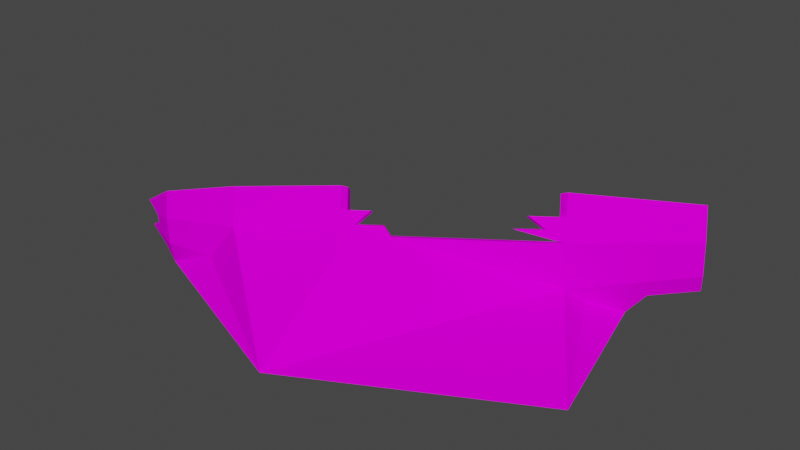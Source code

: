 # Source: spn_boatdmg.blend  (saved by Blender 3.3.6; exported with 4.5.12 LTS)
import bpy
from mathutils import Matrix  # noqa: F401  (used for matrix-valued properties, if any)

bpy.ops.wm.read_factory_settings(use_empty=True)
scene = bpy.context.scene
scene.name = 'Scene'

# ---- collections
col_collection = bpy.data.collections.new('Collection'); scene.collection.children.link(col_collection)

# ---- images (referenced by path relative to the original .blend; pixels are not part of the script)
import os
ASSET_DIR = os.environ.get("B2B_ASSET_DIR", "")  # directory of the original .blend (textures are referenced by path, not embedded)
HERE = os.path.dirname(os.path.abspath(__file__))  # packed textures are extracted next to this script under _unpacked/

def load_image(name, relpath, width, height, colorspace="sRGB"):
    """Load a texture the original file referenced (path relative to the .blend, or extracted next to this script)."""
    p = next((c for c in (os.path.join(HERE, relpath), os.path.join(ASSET_DIR, relpath)) if relpath and os.path.exists(c)), "")
    if p:
        img = bpy.data.images.load(p, check_existing=True)
        img.name = name
    else:  # same state as the original file: an image datablock whose file is absent (Cycles renders it pink)
        img = bpy.data.images.new(name, width, height)
        img.source = "FILE"
        img.filepath = "//" + (relpath or name)
    img.colorspace_settings.name = colorspace
    return img
img_level5_wood_png_001 = load_image('level5_wood.png.001', 'level5_wood.png', 1024, 1024, 'sRGB')
img_level5_sandsurface_png_001 = load_image('level5_sandsurface.png.001', 'level5_sandsurface.png', 1024, 1024, 'sRGB')

# ---- materials (node trees are filled in below, after node groups)
mat_level5_wood = bpy.data.materials.new('level5_wood')
mat_level5_wood.alpha_threshold = 0.0
mat_level5_wood.use_transparent_shadow = False
mat_level5_wood.diffuse_color = (1.0, 1.0, 1.0, 1.0)
mat_level5_wood.roughness = 0.5
mat_level5_sandsurface = bpy.data.materials.new('level5_sandsurface')
mat_level5_sandsurface.alpha_threshold = 0.0
mat_level5_sandsurface.use_transparent_shadow = False
mat_level5_sandsurface.diffuse_color = (1.0, 1.0, 1.0, 1.0)
mat_level5_sandsurface.roughness = 0.5

# ---- material node trees
mat_level5_wood.use_nodes = True; mat_level5_wood.node_tree.nodes.clear()
_N = mat_level5_wood.node_tree.nodes; _L = mat_level5_wood.node_tree.links
n0 = _N.new('ShaderNodeBsdfDiffuse'); n0.name = 'Diffuse BSDF'; n0.location = (0, 0)
n1 = _N.new('ShaderNodeTexImage'); n1.name = 'Image Texture'; n1.location = (0, 0)
n1.image = img_level5_wood_png_001
n2 = _N.new('ShaderNodeOutputMaterial'); n2.name = 'Material Output'; n2.location = (0, 0)
_L.new(n0.outputs[0], n2.inputs[0])
_L.new(n1.outputs[0], n0.inputs[0])
n2.is_active_output = True
mat_level5_sandsurface.use_nodes = True; mat_level5_sandsurface.node_tree.nodes.clear()
_N = mat_level5_sandsurface.node_tree.nodes; _L = mat_level5_sandsurface.node_tree.links
n0 = _N.new('ShaderNodeBsdfDiffuse'); n0.name = 'Diffuse BSDF'; n0.location = (0, 0)
n1 = _N.new('ShaderNodeTexImage'); n1.name = 'Image Texture'; n1.location = (0, 0)
n1.image = img_level5_sandsurface_png_001
n2 = _N.new('ShaderNodeOutputMaterial'); n2.name = 'Material Output'; n2.location = (0, 0)
_L.new(n0.outputs[0], n2.inputs[0])
_L.new(n1.outputs[0], n0.inputs[0])
n2.is_active_output = True

# ---- world
world_world = bpy.data.worlds.new('World'); scene.world = world_world
world_world.use_nodes = True; world_world.node_tree.nodes.clear()
_N = world_world.node_tree.nodes; _L = world_world.node_tree.links
n0 = _N.new('ShaderNodeOutputWorld'); n0.name = 'World Output'; n0.location = (300, 300)
n1 = _N.new('ShaderNodeBackground'); n1.name = 'Background'; n1.location = (10, 300)
n1.inputs[0].default_value = (0.05088, 0.05088, 0.05088, 1.0)
_L.new(n1.outputs[0], n0.inputs[0])
n0.is_active_output = True
world_world.color = (0.05088, 0.05088, 0.05088)
world_world.use_sun_shadow = False
world_world.sun_shadow_jitter_overblur = 0.0

# ---- meshes
me_track8_pmd0_mesh_001 = bpy.data.meshes.new('TRACK8.PMD0.mesh.001')
me_track8_pmd0_mesh_001.from_pydata([(35.49, 29.95, 13.81), (34.1, 31.85, 19.53), (18.65, 16.87, 22.5), (27.55, 22.32, 0.004442), (22.8, 16.04, 3.388), (30.59, 23.99, 3.798), (18.95, 17.87, 0.01598), (19.77, 16.04, 7.329), (17.73, 14.8, 7.246), (16.93, 16.61, 0.008223), (-32.72, -14.57, 4.711), (-46.57, -17.04, 4.617), (-33.3, -13.3, 0.005003), (-48.36, -17.86, 9.726), (-53.56, -16.0, 8.311), (-58.85, -13.63, 8.926), (-49.53, -16.27, 14.53), (-14.45, -6.31, 17.94), (-9.829, -3.498, 18.13), (-11.75, -5.838, 15.58), (-16.32, -5.356, 13.08), (-14.29, -4.118, 13.16), (-15.87, -1.953, 19.75), (-17.91, -3.191, 19.67), (-34.69, -12.24, 18.28), (-16.99, -4.803, 21.08), (-15.4, -5.006, 21.87), (-34.27, -12.98, 18.9), (-13.09, -6.11, 13.49), (-13.81, -4.42, 5.912), (-12.63, -6.304, 5.212), (19.07, 14.1, 19.35), (16.72, 11.66, 17.13), (13.55, 10.74, 19.12), (17.25, 15.11, 14.49), (19.29, 16.34, 14.58), (17.7, 18.51, 21.17), (15.67, 17.27, 21.09), (-14.47, -2.943, 0.008243), (-15.84, -5.658, 5.829), (-16.49, -4.203, 0.008292), (37.45, 30.13, 14.12), (20.09, 12.71, 15.16), (-14.67, -7.542, 5.129), (-15.3, -6.167, 0.007812), (-47.14, -15.8, 0.002233), (-56.37, -15.0, 4.848), (-48.08, -17.98, 4.549), (-51.1, -16.47, 2.731), (-5.591, -2.907, 14.11), (20.57, 12.51, 6.448), (-38.38, -16.42, 4.599), (-32.6, -15.25, 12.04), (15.53, 12.26, 16.66), (12.67, 11.43, 18.45), (18.1, 14.68, 0.0001125), (18.91, 12.92, 6.546), (-13.27, -4.907, 0.007973), (-15.13, -7.348, 13.41), (18.45, 13.11, 14.83), (-48.02, -15.33, 14.58), (-33.11, -14.4, 11.75), (11.13, 9.56, 16.42), (11.98, 8.746, 16.87), (-7.136, -3.002, 15.83), (37.38, 30.91, 4.154), (37.81, 29.98, 7.624), (35.57, 33.67, 7.379), (33.97, 36.47, 4.934), (33.79, 33.18, 7.44), (32.97, 34.61, 6.192), (-14.95, -3.565, 21.17), (-14.0, -4.861, 17.26), (35.43, 30.69, 4.346), (33.93, 36.27, 8.885), (32.22, 35.66, 8.882), (-53.09, -16.17, 6.846), (17.52, 14.39, 18.67), (31.69, 36.32, 12.02), (35.83, 29.81, 7.636), (20.49, 14.35, 14.91), (20.94, 14.16, 6.629), (20.55, 15.02, 3.417), (29.69, 24.65, 3.988), (32.71, 38.4, 7.066), (31.09, 37.63, 7.181), (-6.379, -2.02, 13.78), (-7.863, -2.112, 15.42), (-11.79, -4.524, 15.22), (-57.66, -12.31, 8.603), (-52.85, -14.59, 8.109), (-46.86, -16.92, 9.787), (35.99, 32.13, 20.14), (33.59, 36.61, 12.32), (20.13, 15.94, 0.007663), (-10.12, -2.49, 17.43), (-52.41, -14.77, 6.709), (26.55, 22.86, 0.002732), (-50.27, -15.16, 2.778), (-48.64, -16.76, 0.006593), (-49.27, -14.95, 0.003543), (29.93, 43.0, 6.761), (29.65, 43.21, 10.49), (28.02, 42.48, 10.28), (-55.39, -13.59, 4.862), (28.37, 42.13, 6.919), (18.13, 15.39, 23.24), (16.59, 15.66, 22.5), (-8.827, -32.47, 0.002553), (35.28, -8.919, 0.002553)], [], [(0, 2, 1), (3, 5, 4), (6, 9, 8, 7), (10, 12, 11), (13, 16, 15, 14), (17, 19, 18), (20, 23, 22, 21), (24, 27, 26, 25), (28, 30, 29, 21), (31, 33, 32), (34, 37, 36, 35), (38, 40, 39, 29), (41, 31, 42), (40, 44, 43, 39), (11, 12, 45), (46, 48, 47), (49, 50, 42), (51, 52, 13, 47), (53, 32, 33, 54), (55, 57, 30, 56), (43, 58, 20, 39), (56, 59, 34, 8), (24, 60, 16, 27), (61, 25, 58), (59, 42, 63, 62), (39, 20, 21, 29), (49, 64, 19), (65, 68, 67, 66), (68, 70, 69, 67), (26, 17, 72, 71), (73, 68, 65), (31, 32, 42), (59, 62, 53), (66, 67, 74, 41), (69, 75, 74, 67), (14, 76, 13), (59, 53, 77), (78, 75, 0), (0, 75, 69, 79), (61, 24, 25), (80, 2, 0), (81, 83, 82), (75, 85, 84, 74), (77, 53, 54), (81, 79, 73, 83), (50, 4, 5), (59, 56, 30, 86), (87, 86, 28, 88), (60, 91, 90, 89), (64, 49, 86, 87), (73, 70, 68), (72, 88, 28), (92, 41, 93), (81, 82, 94, 6, 7), (41, 74, 93), (59, 77, 37, 34), (65, 5, 83, 73), (19, 88, 95, 18), (91, 11, 96), (44, 12, 10), (5, 3, 97, 83), (98, 100, 99), (80, 81, 7, 35), (52, 27, 13), (93, 74, 84, 101), (99, 51, 47), (102, 103, 1, 92), (9, 55, 56, 8), (104, 98, 48, 46), (96, 104, 46, 76), (11, 98, 96), (22, 72, 28, 21), (42, 50, 41), (80, 0, 79), (92, 93, 102), (103, 78, 1), (78, 105, 85, 75), (93, 101, 105, 78), (101, 84, 85, 105), (93, 78, 103, 102), (48, 99, 47), (11, 45, 100, 98), (80, 79, 81), (32, 53, 62, 63), (47, 13, 76), (79, 69, 70, 73), (30, 57, 38, 29), (10, 58, 43), (1, 78, 0), (104, 96, 98), (2, 80, 35, 36), (71, 72, 22), (91, 96, 90), (86, 30, 28), (98, 99, 48), (50, 5, 65, 66), (44, 10, 43), (8, 34, 35, 7), (58, 25, 23, 20), (24, 91, 60), (37, 107, 106, 2, 36), (89, 90, 14, 15), (59, 86, 49, 42), (41, 50, 66), (82, 83, 97, 94), (37, 77, 107), (90, 96, 76, 14), (47, 76, 46), (106, 92, 1, 2), (60, 89, 15, 16), (106, 31, 92), (77, 31, 106, 107), (92, 31, 41), (17, 18, 95, 72), (19, 64, 87, 88), (42, 32, 63), (13, 27, 16), (24, 61, 91), (61, 11, 91), (10, 61, 58), (27, 52, 17, 26), (26, 71, 22, 23, 25), (31, 77, 54, 33), (61, 10, 11), (95, 88, 72), (17, 52, 19), (108, 50, 49), (108, 51, 99), (51, 108, 52), (4, 109, 3), (109, 4, 50), (109, 50, 108), (108, 19, 52), (108, 49, 19)])
me_track8_pmd0_mesh_001.polygons.foreach_set('material_index', [0, 0, 0, 0, 0, 0, 0, 0, 0, 0, 0, 0, 0, 0, 0, 0, 0, 0, 0, 0, 0, 0, 0, 0, 0, 0, 0, 0, 0, 0, 0, 0, 0, 0, 0, 0, 0, 0, 0, 0, 0, 0, 0, 0, 0, 0, 0, 0, 0, 0, 0, 0, 0, 0, 0, 0, 0, 0, 0, 0, 0, 0, 0, 0, 0, 0, 0, 0, 0, 0, 0, 0, 0, 0, 0, 0, 0, 0, 0, 0, 0, 0, 0, 0, 0, 0, 0, 0, 0, 0, 0, 0, 0, 0, 0, 0, 0, 0, 0, 0, 0, 0, 0, 0, 0, 0, 0, 0, 0, 0, 0, 0, 0, 0, 0, 0, 0, 0, 0, 0, 0, 0, 0, 0, 0, 1, 1, 1, 1, 1, 1, 1, 1, 1])
_uv = me_track8_pmd0_mesh_001.uv_layers.new(name='UVMap')
_uv.uv.foreach_set('vector', [-0.4335, 0.6652, 0.02237, 0.9863, -0.4335, 0.9863, -0.1965, 0.3809, -0.2536, 0.5237, -0.04703, 0.5471, 0.07479, 0.1599, 0.07687, -0.000491, 0.2765, -0.000491, 0.2765, 0.1599, 0.4607, 0.6799, 0.4607, 0.462, 1.0, 0.6799, 0.9982, 0.6698, 0.9982, 0.9842, 0.6747, 0.9856, 0.8304, 0.768, 0.02237, 0.8263, 0.08383, 0.7329, 0.1723, 0.8229, 0.692, -0.000491, 1.006, -0.000491, 1.006, 0.1599, 0.692, 0.1599, 0.603, 0.1599, 0.603, -0.000491, -0.002191, -0.000491, -0.004483, 0.1599, 0.692, 0.0472, 0.2765, 0.0472, 0.2765, 0.1599, 0.692, 0.1599, 0.9964, 0.8281, 0.829, 0.8278, 0.9168, 0.7482, 0.692, -0.000491, 1.006, -0.000491, 1.006, 0.1599, 0.692, 0.1599, 0.1137, 0.1599, 0.116, -0.000491, 0.2765, -0.000491, 0.2765, 0.1599, -0.4335, 0.6652, 0.01843, 0.8281, 0.02237, 0.6652, 0.116, 0.1599, 0.1482, 0.0472, 0.2765, 0.0472, 0.2765, 0.1599, 1.0, 0.6799, 0.4607, 0.462, 1.0, 0.3929, 0.7301, 0.6533, 0.9037, 0.3346, 0.989, 0.3312, -0.3124, 0.6627, 0.4365, 0.3416, 0.4365, 0.6627, 0.474, 0.3383, 0.1402, 0.6594, 0.9974, 0.6594, 0.9974, 0.3383, 0.1297, 0.7558, 0.0251, 0.7558, 0.0251, 0.8239, 0.1297, 0.8239, 0.02237, 0.4244, 1.0, 0.4744, 1.0, 0.6765, 0.02237, 0.6765, 0.2765, 0.0472, 0.692, 0.0472, 0.692, 0.1599, 0.2765, 0.1599, 0.2765, 0.0472, 0.692, 0.0472, 0.692, 0.1599, 0.2765, 0.1599, 0.2765, -0.000491, 0.692, -0.000491, 0.692, 0.1599, 0.2765, 0.1599, 0.4653, 0.6652, 1.0, 0.9863, 1.0, 0.6652, 0.1297, 0.6641, 0.0251, 0.6641, 0.0251, 0.7468, 0.1297, 0.7468, 0.2765, -0.000491, 0.692, -0.000491, 0.692, 0.1599, 0.2765, 0.1599, 0.2514, 0.6652, 0.2188, 0.7354, 0.08383, 0.7329, 0.7822, 0.2393, 0.6619, 0.4912, 0.7648, 0.4915, 0.856, 0.3585, 1.004, 0.1599, 1.004, -0.000491, 0.8623, -0.000491, 0.8598, 0.1599, 1.004, 0.9817, 1.004, 0.8329, 1.077, 0.8329, 1.077, 0.9853, 0.6777, 0.2385, 0.7508, 0.4863, 0.7469, 0.2422, 0.9964, 0.8281, 0.9168, 0.7482, 1.0, 0.6652, 0.02237, 0.6652, 0.235, 0.7443, 0.09834, 0.7461, 0.856, 0.3585, 0.7648, 0.4915, 0.7256, 0.6603, 0.949, 0.6554, 0.6777, 0.4953, 0.6777, 0.6661, 0.7508, 0.6588, 0.7508, 0.4953, 0.8304, 0.7686, 0.8344, 0.665, 0.9982, 0.6667, 0.02237, 0.6652, 0.09834, 0.7461, 0.02237, 0.8259, 0.7412, 0.8276, 0.7088, 0.6625, 0.9268, 0.6531, 0.9268, 0.6531, 0.7088, 0.6625, 0.7438, 0.4932, 0.8386, 0.3534, 0.4653, 0.6652, 0.4653, 0.9863, 1.0, 0.9863, 0.02237, 0.6652, 0.02237, 0.9863, -0.4335, 0.6652, 0.02237, 0.6737, -0.2577, 0.5238, 0.02237, 0.5514, 0.7025, 0.1599, 0.2256, 0.1628, 0.2279, 0.002411, 0.7025, -0.000491, 0.02237, 0.8259, 0.09834, 0.7461, 0.1728, 0.8255, 0.02237, 0.6737, -0.4335, 0.6737, -0.4335, 0.5065, -0.2577, 0.5238, 0.02237, 0.668, -0.04703, 0.5471, -0.2536, 0.5237, -0.7585, 0.341, -0.7585, 0.00852, 0.2195, 0.00852, 0.01144, 0.341, 0.8193, 0.7362, 0.7923, 0.6652, 1.0, 0.6652, 0.9475, 0.7345, 0.9982, 0.9951, 0.9982, 0.6753, 0.7984, 0.7903, 0.6519, 0.9896, 0.8177, 0.7395, 0.8177, 0.6641, 0.713, 0.6641, 0.713, 0.7395, 0.6777, 0.2385, 0.6777, 0.4937, 0.7508, 0.4863, 1.0, 0.8228, 0.9475, 0.7345, 1.0, 0.6652, 0.9913, 1.003, 0.949, 0.6554, 0.7687, 0.8275, 0.2765, 0.0472, 0.196, 0.0472, 0.1106, 0.0472, 0.07479, 0.1599, 0.2765, 0.1599, 0.949, 0.6554, 0.7256, 0.6603, 0.7687, 0.8275, 0.692, 0.0472, 0.8491, 0.0472, 1.006, 0.1599, 0.692, 0.1599, 0.7025, 0.1599, 0.2256, 0.1628, 0.2279, 0.002411, 0.7025, -0.000491, 0.7877, 0.7338, 0.9041, 0.7338, 0.9002, 0.8239, 0.7838, 0.8202, 0.2201, 0.3406, 0.2201, 0.009275, 0.03234, 0.3209, 1.0, 0.4774, 0.4653, 0.462, 0.4653, 0.6799, 0.2349, 0.1628, 0.7025, 0.1599, 0.7025, -0.000491, 0.2372, 0.002411, 1.101, 0.3365, 1.1, 0.0722, 0.9899, 0.0722, 0.692, 0.0472, 0.2765, 0.0472, 0.2765, 0.1599, 0.692, 0.1599, 0.4607, 0.6652, 0.4607, 0.9863, 1.0, 0.6652, 0.7687, 0.8275, 0.7256, 0.6603, 0.6479, 0.662, 0.5344, 0.8276, 1.0, 0.07382, 0.5605, 0.3407, 1.0, 0.3441, 1.004, 0.1599, 1.004, -0.000491, 0.8623, -0.000491, 0.8598, 0.1599, 0.07687, 0.1599, 0.1125, 0.0472, 0.2765, 0.0472, 0.2765, 0.1599, 0.7054, 0.6546, 0.7043, 0.3339, 0.5945, 0.3339, 0.5956, 0.6546, 0.692, -0.000491, 1.006, -0.000491, 1.006, 0.1599, 0.692, 0.1599, 0.2201, 0.009275, 0.07769, 0.01057, 0.03234, 0.3209, 1.006, 0.1599, 0.8461, 0.0472, 0.692, 0.0472, 0.692, 0.1599, 0.4003, 0.6633, 0.4003, 0.3422, -0.05548, 0.6633, -0.7585, 0.341, -1.214, 0.341, -1.214, -3.1e-05, 0.9913, 1.003, 0.7687, 0.8275, 0.585, 0.9993, 0.5614, 1.0, 0.7412, 0.8313, 0.9753, 1.004, 0.7412, 0.8276, 0.5155, 0.8262, 0.6257, 0.6632, 0.7088, 0.6625, 0.8598, 0.1599, 1.004, 0.1599, 1.004, -0.000491, 0.8623, -0.000491, 0.515, 0.8276, 0.515, 0.6604, 0.4418, 0.6604, 0.4418, 0.8239, 0.6879, 0.8292, 0.5597, 0.8292, 0.5597, 1.0, 0.6919, 1.0, 0.9037, 0.3346, 0.9929, 0.0734, 0.989, 0.3401, 1.002, 0.6792, 0.9977, 0.3916, 0.9281, 0.4724, 0.8592, 0.6805, -0.7585, 0.341, -1.214, -3.1e-05, -0.7585, 0.002819, 0.8623, -0.000491, 0.8598, 0.1599, 1.004, 0.1599, 1.004, -0.000491, 0.9982, 0.3315, 0.9982, 0.6667, 0.8344, 0.6548, 0.8386, 0.3534, 0.7438, 0.4932, 0.6919, 0.4933, 0.7644, 0.2362, 0.2765, 0.0472, 0.1461, 0.0472, 0.1137, 0.1599, 0.2765, 0.1599, -0.3155, 0.008226, 0.2195, 0.341, 0.2195, 0.008226, 0.9753, 1.004, 0.7412, 0.8313, 0.9268, 0.6531, -0.07436, 0.3282, 0.03234, 0.3209, 0.07769, 0.01057, 1.006, 0.0472, 0.692, 0.0472, 0.692, 0.1599, 1.006, 0.1599, 1.006, 0.0472, 0.8461, 0.0472, 1.006, 0.1599, 0.9982, 0.6667, 0.8104, 0.6834, 0.7984, 0.788, 0.01144, 0.341, 0.2195, 0.00852, 0.2195, 0.341, 1.101, 0.3365, 0.9899, 0.0722, 0.991, 0.3365, 0.02237, 0.668, -0.2536, 0.5237, -0.4335, 0.5034, -0.4335, 0.668, 1.0, 0.4774, 0.4653, 0.6799, 1.0, 0.6799, 0.2765, -0.000491, 0.692, -0.000491, 0.692, 0.1599, 0.2765, 0.1599, 0.692, 0.0472, 1.006, 0.0472, 1.006, 0.1599, 0.692, 0.1599, 0.4607, 0.9863, 1.0, 0.6756, 1.0, 0.995, 2.121, 0.995, 2.121, 0.9951, 2.153, 0.9938, 2.184, 0.9951, 2.184, 0.995, 0.1277, 0.9917, 0.1266, 0.7629, 0.0168, 0.7629, 0.01788, 0.9917, 0.04269, 0.1591, 0.954, 0.1599, 0.954, -0.000491, 0.04498, -0.001258, -0.05548, 0.6633, 0.4003, 0.3422, -0.05548, 0.3422, 0.02237, 0.5514, -0.2577, 0.5238, -0.1758, 0.3696, 0.02237, 0.4216, 1.006, 0.1599, 0.8491, 0.0472, 1.006, 0.0472, 0.9441, 0.7722, 0.9441, 0.667, 0.8342, 0.667, 0.8342, 0.7722, 0.9982, 0.3315, 0.8344, 0.6548, 0.7348, 0.6547, -0.004483, 0.1628, 0.8754, 0.1599, 0.8754, -0.000491, -0.002191, 0.002411, 0.692, -0.000491, 1.006, -0.000491, 1.006, 0.1599, 0.692, 0.1599, 0.02237, 0.9863, 0.02237, 0.8281, -0.4335, 0.9863, 0.1258, 0.8329, 0.02116, 0.8329, 0.02116, 0.9817, 0.1258, 0.9817, -0.4335, 0.9863, 0.02237, 0.8281, -0.4335, 0.6652, 0.8007, 0.1636, 1.006, 0.1628, 1.004, 0.002411, 0.8007, 0.003178, 0.8007, 0.1636, 1.006, 0.1628, 1.004, 0.002411, 0.8007, 0.003178, 1.0, 0.6652, 0.9168, 0.7482, 0.7781, 0.7457, 1.0, 0.6652, 0.4607, 0.9863, 1.0, 0.9863, 0.4607, 0.9863, 0.4607, 0.6652, 1.0, 0.6756, -0.3201, 0.341, 0.2195, 0.008226, 0.2195, 0.341, -0.3155, 0.008226, -0.3155, 0.341, 0.2195, 0.341, 0.4653, 0.9863, 0.4653, 0.6652, 1.0, 0.8299, 1.0, 0.9863, 1.116, 0.9938, 1.145, 0.994, 1.145, 0.9938, 1.082, 0.9938, 1.082, 0.994, 0.8623, -0.000491, 0.8598, 0.1599, 1.004, 0.1599, 1.004, -0.000491, -0.3201, 0.341, -0.3201, 0.008226, 0.2195, 0.008226, 0.8799, 0.8232, 0.9475, 0.7345, 1.0, 0.8228, 3.73, 0.5085, 3.815, 0.4747, 3.657, 0.4891, 3.73, 0.6596, 3.4, 0.4887, 3.609, 0.489, 3.73, 0.6596, 3.853, 0.4621, 3.916, 0.4292, 3.853, 0.4621, 3.73, 0.6596, 3.815, 0.4747, 3.374, 0.475, 3.384, 0.668, 3.324, 0.4534, 3.384, 0.668, 3.374, 0.475, 3.4, 0.4887, 3.384, 0.668, 3.4, 0.4887, 3.73, 0.6596, 3.73, 0.6596, 3.657, 0.4891, 3.815, 0.4747, 3.73, 0.6596, 3.609, 0.489, 3.657, 0.4891])
me_track8_pmd0_mesh_001.materials.append(mat_level5_wood)
me_track8_pmd0_mesh_001.materials.append(mat_level5_sandsurface)
me_track8_pmd0_mesh_001.use_remesh_preserve_volume = False
me_track8_pmd0_mesh_001.use_remesh_preserve_attributes = False
me_track8_pmd0_mesh_001.use_mirror_vertex_groups = False
me_track8_pmd0_mesh_001.update()

# ---- objects
ob_main = bpy.data.objects.new('main', me_track8_pmd0_mesh_001)

# ---- transforms, parenting, visibility, modifiers, constraints
ob_main.location = (0.0, 0.0, 0.0)
ob_main.lineart.crease_threshold = 0.0

# ---- collection membership
col_collection.objects.link(ob_main)

# ---- scene / render settings (as saved in the file)
scene.frame_start = 1; scene.frame_end = 250; scene.frame_set(1)
scene.render.engine = 'BLENDER_EEVEE_NEXT'
scene.cycles.sampling_pattern = 'TABULATED_SOBOL'
scene.cycles.use_light_tree = False
scene.view_settings.view_transform = 'Filmic'
bpy.context.view_layer.update()

# ---- added for rendering (the .blend has no active camera and no usable light): camera, sun
cam_auto = bpy.data.cameras.new('AutoCamera')
cam_auto.lens = 50.0
cam_auto.sensor_width = 36.0
cam_auto.clip_end = 2028.72
ob_auto_camera = bpy.data.objects.new('AutoCamera', cam_auto)
scene.collection.objects.link(ob_auto_camera)
ob_auto_camera.location = (105.078, -133.346, 104.096)
ob_auto_camera.rotation_euler = (1.09748, -7.21219e-08, 0.694738)
scene.camera = ob_auto_camera
light_auto_sun = bpy.data.lights.new('AutoSun', 'SUN')
light_auto_sun.energy = 3.0
light_auto_sun.angle = 0.0523599
ob_auto_sun = bpy.data.objects.new('AutoSun', light_auto_sun)
scene.collection.objects.link(ob_auto_sun)
ob_auto_sun.rotation_euler = (0.872665, 0.174533, 0.523599)
bpy.context.view_layer.update()
